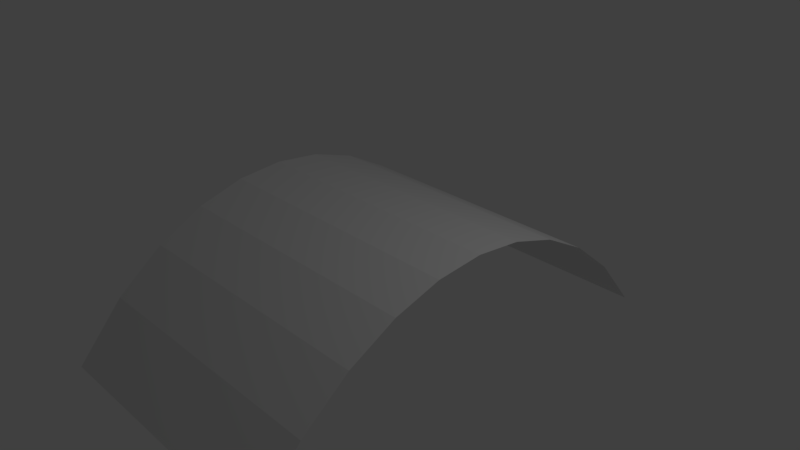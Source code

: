 # Source: courtyard_roof.blend  (saved by Blender 2.78.0; exported with 4.5.12 LTS)
import bpy
from mathutils import Matrix  # noqa: F401  (used for matrix-valued properties, if any)

bpy.ops.wm.read_factory_settings(use_empty=True)
scene = bpy.context.scene
scene.name = 'Scene'

# ---- collections
col_collection_1 = bpy.data.collections.new('Collection 1'); scene.collection.children.link(col_collection_1)

# ---- world
world_world = bpy.data.worlds.new('World'); scene.world = world_world
world_world.color = (0.05088, 0.05088, 0.05088)
world_world.use_sun_shadow = False
world_world.sun_shadow_jitter_overblur = 0.0
world_world.cycles.sampling_method = 'MANUAL'

# ---- cameras
cam_camera = bpy.data.cameras.new('Camera')
cam_camera.clip_end = 100.0
cam_camera.lens = 35.0
cam_camera.sensor_width = 32.0
cam_camera.sensor_height = 18.0
cam_camera.ortho_scale = 7.314
cam_camera.dof.focus_distance = 0.0
cam_camera.dof.aperture_fstop = 128.0

# ---- lights
light_lamp = bpy.data.lights.new('Lamp', 'POINT')
light_lamp.transmission_factor = 0.0
light_lamp.cutoff_distance = 30.0
light_lamp.energy = 100.0
light_lamp.shadow_buffer_clip_start = 1.001
light_lamp.shadow_soft_size = 0.1
light_lamp.shadow_maximum_resolution = 0.006
light_lamp.use_absolute_resolution = True

# ---- meshes
me_plane_004 = bpy.data.meshes.new('Plane.004')
me_plane_004.from_pydata([(-1.871, -3.206, -1.164), (1.871, -3.206, -1.164), (-1.871, 3.206, -1.164), (1.871, 3.206, -1.164), (-1.871, 2.565, -0.4125), (-1.871, 1.924, 0.1081), (-1.871, 1.282, 0.4546), (-1.871, 0.6412, 0.6539), (-1.871, 0.0, 0.719), (-1.871, -0.6412, 0.6539), (-1.871, -1.282, 0.4546), (-1.871, -1.924, 0.1081), (-1.871, -2.565, -0.4125), (1.871, -2.565, -0.4125), (1.871, -1.924, 0.1081), (1.871, -1.282, 0.4546), (1.871, -0.6412, 0.6539), (1.871, 2.384e-07, 0.719), (1.871, 0.6412, 0.6539), (1.871, 1.282, 0.4546), (1.871, 1.924, 0.1081), (1.871, 2.565, -0.4125)], [], [(4, 2, 3, 21), (0, 12, 13, 1), (12, 11, 14, 13), (11, 10, 15, 14), (10, 9, 16, 15), (9, 8, 17, 16), (8, 7, 18, 17), (7, 6, 19, 18), (6, 5, 20, 19), (5, 4, 21, 20)])
me_plane_004.use_remesh_preserve_volume = False
me_plane_004.use_remesh_preserve_attributes = False
me_plane_004.use_mirror_vertex_groups = False
me_plane_004.update()

# ---- objects
ob_plane_004 = bpy.data.objects.new('Plane.004', me_plane_004)
ob_lamp = bpy.data.objects.new('Lamp', light_lamp)
ob_camera = bpy.data.objects.new('Camera', cam_camera)

# ---- transforms, parenting, visibility, modifiers, constraints
ob_plane_004.location = (0.0, 0.0, 0.0)
ob_plane_004.lineart.crease_threshold = 0.0
ob_lamp.location = (4.076, 1.005, 5.904)
ob_lamp.rotation_euler = (0.6503, 0.05522, 1.866)
ob_lamp.lock_rotations_4d = False
ob_lamp.empty_display_type = 'ARROWS'
ob_lamp.color = (0.0, 0.0, 0.0, 0.0)
ob_lamp.lineart.crease_threshold = 0.0
ob_camera.location = (7.481, -6.508, 5.344)
ob_camera.rotation_euler = (1.109, 0.0, 0.8149)
ob_camera.lock_rotations_4d = False
ob_camera.empty_display_type = 'ARROWS'
ob_camera.color = (0.0, 0.0, 0.0, 0.0)
ob_camera.display_type = 'WIRE'
ob_camera.lineart.crease_threshold = 0.0

# ---- collection membership
col_collection_1.objects.link(ob_plane_004)
col_collection_1.objects.link(ob_lamp)
col_collection_1.objects.link(ob_camera)

# ---- scene / render settings (as saved in the file)
scene.camera = ob_camera
scene.frame_start = 1; scene.frame_end = 250; scene.frame_set(1)
scene.render.engine = 'BLENDER_EEVEE_NEXT'
scene.render.resolution_percentage = 50
scene.render.dither_intensity = 0.0
scene.cycles.use_denoising = False
scene.cycles.samples = 128
scene.cycles.sampling_pattern = 'TABULATED_SOBOL'
scene.cycles.light_sampling_threshold = 0.0
scene.cycles.use_adaptive_sampling = False
scene.cycles.use_light_tree = False
scene.cycles.blur_glossy = 0.0
scene.cycles.sample_clamp_indirect = 0.0
scene.view_settings.view_transform = 'Standard'
bpy.context.view_layer.update()

